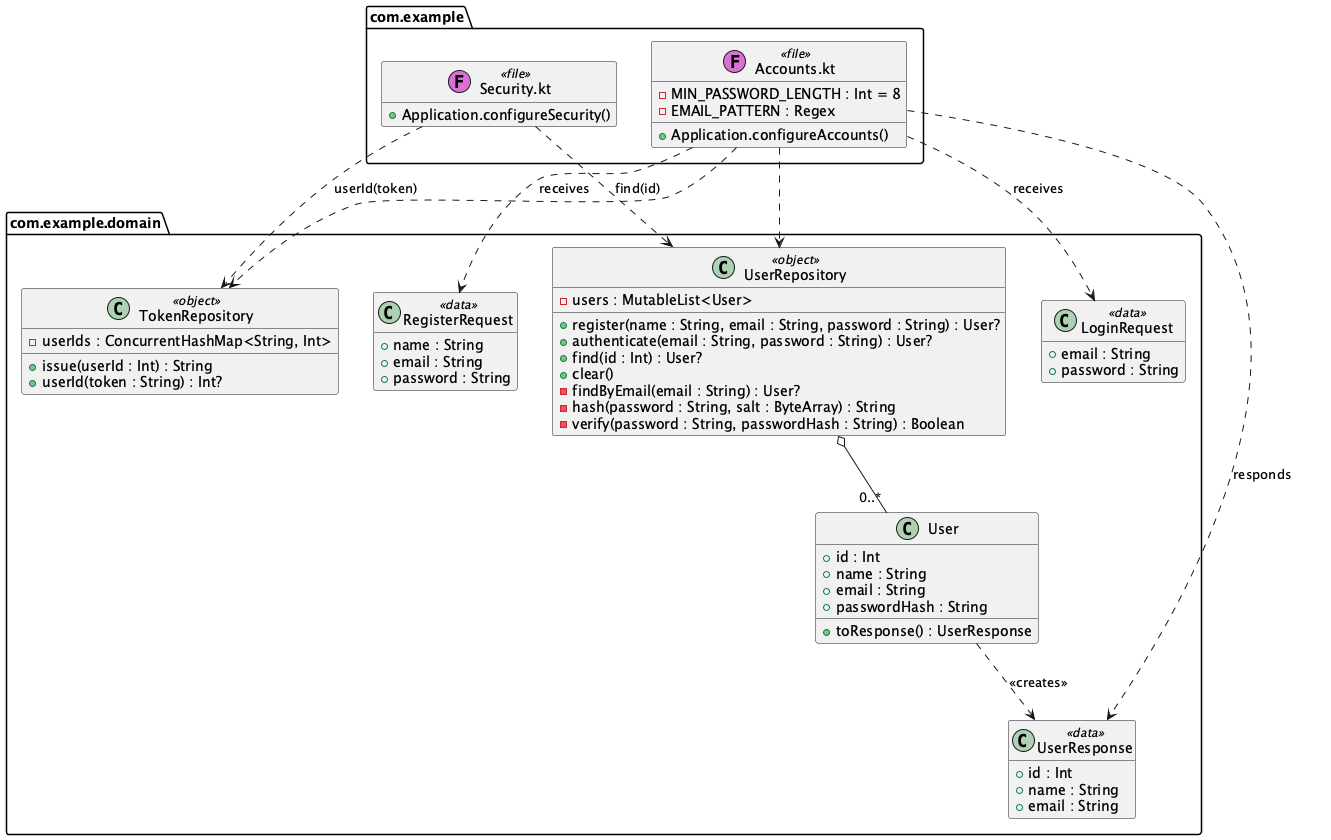

The diagram above was rendered by PlantUML. Its source (embedded in the PNG):
@startuml
' The account classes as they are in src/. The car classes are in class-cars.puml.
hide empty members
set separator none

package com.example <<Folder>> {
  class "Accounts.kt" as Accounts <<(F,orchid) file>> {
    - MIN_PASSWORD_LENGTH : Int = 8
    - EMAIL_PATTERN : Regex
    + Application.configureAccounts()
  }
  class "Security.kt" as Security <<(F,orchid) file>> {
    + Application.configureSecurity()
  }
}

package com.example.domain <<Folder>> {
  class User {
    + id : Int
    + name : String
    + email : String
    + passwordHash : String
    + toResponse() : UserResponse
  }
  class RegisterRequest <<data>> {
    + name : String
    + email : String
    + password : String
  }
  class LoginRequest <<data>> {
    + email : String
    + password : String
  }
  class UserResponse <<data>> {
    + id : Int
    + name : String
    + email : String
  }
  class UserRepository <<object>> {
    - users : MutableList<User>
    + register(name : String, email : String, password : String) : User?
    + authenticate(email : String, password : String) : User?
    + find(id : Int) : User?
    + clear()
    - findByEmail(email : String) : User?
    - hash(password : String, salt : ByteArray) : String
    - verify(password : String, passwordHash : String) : Boolean
  }
  class TokenRepository <<object>> {
    - userIds : ConcurrentHashMap<String, Int>
    + issue(userId : Int) : String
    + userId(token : String) : Int?
  }
}

UserRepository o-- "0..*" User
User ..> UserResponse : <<creates>>
Accounts ..> RegisterRequest : receives
Accounts ..> LoginRequest : receives
Accounts ..> UserResponse : responds
Accounts ..> UserRepository
Accounts ..> TokenRepository
Security ..> TokenRepository : userId(token)
Security ..> UserRepository : find(id)

@enduml